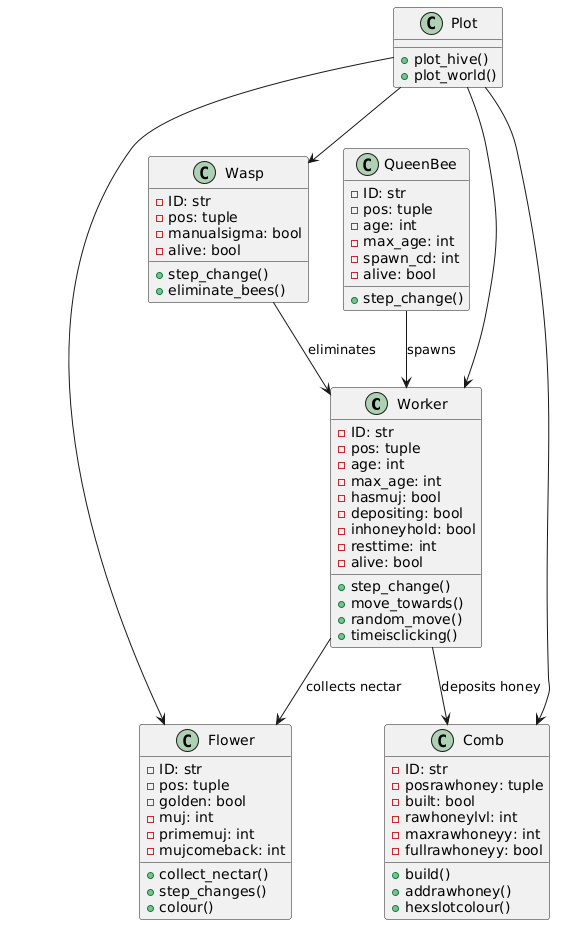

The diagram above was rendered by PlantUML. Its source (embedded in the PNG):
@startuml
class Worker {
  - ID: str
  - pos: tuple
  - age: int
  - max_age: int
  - hasmuj: bool
  - depositing: bool
  - inhoneyhold: bool
  - resttime: int
  - alive: bool
  + step_change()
  + move_towards()
  + random_move()
  + timeisclicking()
}

class QueenBee {
  - ID: str
  - pos: tuple
  - age: int
  - max_age: int
  - spawn_cd: int
  - alive: bool
  + step_change()
}

class Flower {
  - ID: str
  - pos: tuple
  - golden: bool
  - muj: int
  - primemuj: int
  - mujcomeback: int
  + collect_nectar()
  + step_changes()
  + colour()
}

class Comb {
  - ID: str
  - posrawhoney: tuple
  - built: bool
  - rawhoneylvl: int
  - maxrawhoneyy: int
  - fullrawhoneyy: bool
  + build()
  + addrawhoney()
  + hexslotcolour()
}

class Wasp {
  - ID: str
  - pos: tuple
  - manualsigma: bool
  - alive: bool
  + step_change()
  + eliminate_bees()
}

class Plot {
  + plot_hive()
  + plot_world()
}

QueenBee --> Worker : spawns
Worker --> Flower : collects nectar
Worker --> Comb : deposits honey
Wasp --> Worker : eliminates
Plot --> Worker
Plot --> Flower
Plot --> Comb
Plot --> Wasp
@enduml